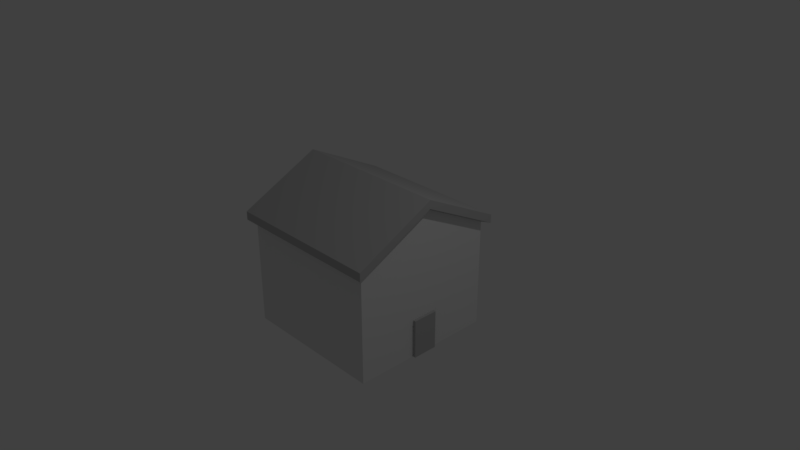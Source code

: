 # Source: Home.blend  (saved by Blender 2.79.0; exported with 4.5.12 LTS)
import bpy
from mathutils import Matrix  # noqa: F401  (used for matrix-valued properties, if any)

bpy.ops.wm.read_factory_settings(use_empty=True)
scene = bpy.context.scene
scene.name = 'Scene'

# ---- collections
col_collection_1 = bpy.data.collections.new('Collection 1'); scene.collection.children.link(col_collection_1)

# ---- materials (node trees are filled in below, after node groups)
mat_material = bpy.data.materials.new('Material')
mat_material.alpha_threshold = 0.0
mat_material.use_transparent_shadow = False
mat_material.roughness = 0.5
mat_material.line_color = (0.0, 0.0, 0.0, 1.0)
mat_material_001 = bpy.data.materials.new('Material.001')
mat_material_001.alpha_threshold = 0.0
mat_material_001.use_transparent_shadow = False
mat_material_001.diffuse_color = (0.4969, 0.4969, 0.4969, 1.0)
mat_material_001.roughness = 0.5

# ---- material node trees

# ---- world
world_world = bpy.data.worlds.new('World'); scene.world = world_world
world_world.color = (0.05088, 0.05088, 0.05088)
world_world.use_sun_shadow = False
world_world.sun_shadow_jitter_overblur = 0.0
world_world.cycles.sampling_method = 'MANUAL'

# ---- cameras
cam_camera = bpy.data.cameras.new('Camera')
cam_camera.clip_end = 100.0
cam_camera.lens = 35.0
cam_camera.sensor_width = 32.0
cam_camera.sensor_height = 18.0
cam_camera.ortho_scale = 7.314
cam_camera.dof.focus_distance = 0.0
cam_camera.dof.aperture_fstop = 128.0

# ---- lights
light_lamp = bpy.data.lights.new('Lamp', 'POINT')
light_lamp.transmission_factor = 0.0
light_lamp.cutoff_distance = 30.0
light_lamp.energy = 100.0
light_lamp.shadow_buffer_clip_start = 1.001
light_lamp.shadow_soft_size = 0.1
light_lamp.shadow_maximum_resolution = 0.006
light_lamp.use_absolute_resolution = True

# ---- meshes
me_cube = bpy.data.meshes.new('Cube')
me_cube.from_pydata([(1.0, 1.0, -1.0), (1.0, -1.0, -1.0), (-1.0, -1.0, -1.0), (-1.0, 1.0, -1.0), (1.0, 1.0, 0.4824), (1.0, -1.0, 0.4824), (-1.0, -1.0, 0.4824), (-1.0, 1.0, 0.4824), (-1.0, 1.788e-07, 0.9844), (1.0, -5.364e-07, 0.9844), (1.087, -5.659e-07, 1.013), (1.087, -1.087, 0.4678), (1.087, 1.087, 0.4678), (-1.087, 1.087, 0.4678), (-1.087, -1.087, 0.4678), (-1.087, 2.117e-07, 1.013), (1.087, -5.62e-07, 1.128), (1.087, -1.087, 0.5827), (1.087, 1.087, 0.5827), (-1.087, 1.087, 0.5827), (-1.087, -1.087, 0.5827), (-1.087, 2.155e-07, 1.128), (1.0, 0.172, -1.0), (1.0, -0.1748, -1.0), (1.0, 0.172, -0.4674), (1.0, -0.1748, -0.4674), (1.039, 0.172, -1.0), (1.039, -0.1748, -1.0), (1.039, 0.172, -0.4674), (1.039, -0.1748, -0.4674)], [], [(0, 22, 23, 1, 2, 3), (7, 8, 15, 13), (0, 4, 9, 5, 1, 23, 25, 24, 22), (1, 5, 6, 2), (2, 6, 8, 7, 3), (4, 0, 3, 7), (9, 4, 12, 10), (10, 12, 18, 16), (11, 10, 16, 17), (4, 7, 13, 12), (8, 6, 14, 15), (6, 5, 11, 14), (5, 9, 10, 11), (16, 21, 20, 17), (18, 19, 21, 16), (13, 15, 21, 19), (12, 13, 19, 18), (15, 14, 20, 21), (14, 11, 17, 20), (24, 25, 29, 28), (26, 28, 29, 27), (23, 22, 26, 27), (25, 23, 27, 29), (22, 24, 28, 26)])
me_cube.polygons.foreach_set('material_index', [0, 1, 0, 0, 0, 0, 1, 1, 1, 1, 1, 1, 1, 1, 1, 1, 1, 1, 1, 1, 1, 1, 1, 1])
_uv = me_cube.uv_layers.new(name='UVMap')
_uv.uv.foreach_set('vector', [0.345, 0.006238, 0.4764, 0.006238, 0.5315, 0.006238, 0.6624, 0.006238, 0.6624, 0.3281, 0.345, 0.3281, 0.01382, 0.3359, 0.1725, 0.3359, 0.1725, 0.3499, 9.459e-08, 0.3499, 0.345, 0.6501, 0.5803, 0.6501, 0.6599, 0.811, 0.5803, 0.972, 0.345, 0.972, 0.345, 0.8391, 0.4296, 0.8391, 0.4296, 0.7833, 0.345, 0.7833, 0.8977, 0.3219, 0.6624, 0.3219, 0.6624, 0.0, 0.8977, 2.878e-08, 0.6599, 0.6501, 0.4247, 0.6501, 0.345, 0.4891, 0.4247, 0.3281, 0.6599, 0.3281, 0.6599, 0.3281, 0.8952, 0.3281, 0.8952, 0.6501, 0.6599, 0.6501, 0.1725, 0.01402, 0.01382, 0.01402, 0.0, 0.0, 0.1725, 0.0, 0.9134, 0.5031, 1.0, 0.6781, 0.9818, 0.6781, 0.8952, 0.5031, 1.0, 0.3281, 0.9134, 0.5031, 0.8952, 0.5031, 0.9818, 0.3281, 0.01382, 0.01402, 0.01382, 0.3359, 9.459e-08, 0.3499, 0.0, 0.0, 0.1725, 0.3359, 0.3312, 0.3359, 0.345, 0.3499, 0.1725, 0.3499, 0.3312, 0.3359, 0.3312, 0.01402, 0.345, 3.837e-08, 0.345, 0.3499, 0.3312, 0.01402, 0.1725, 0.01402, 0.1725, 0.0, 0.345, 3.837e-08, 0.1725, 0.6999, 0.1725, 0.3499, 0.345, 0.3499, 0.345, 0.6999, 0.0, 0.6999, 5.675e-08, 0.3499, 0.1725, 0.3499, 0.1725, 0.6999, 0.8952, 0.6501, 0.8086, 0.825, 0.7904, 0.825, 0.877, 0.6501, 0.7722, 0.6501, 0.7722, 1.0, 0.7539, 1.0, 0.7539, 0.6501, 0.8086, 0.825, 0.8952, 1.0, 0.877, 1.0, 0.7904, 0.825, 0.7722, 1.0, 0.7722, 0.6501, 0.7904, 0.6501, 0.7904, 1.0, 0.06119, 0.6999, 0.06119, 0.7557, 0.05504, 0.7557, 0.05504, 0.6999, 0.05504, 0.6999, 0.05504, 0.7856, 0.0, 0.7856, 0.0, 0.6999, 0.5315, 0.006238, 0.4764, 0.006238, 0.4764, 0.0, 0.5315, 0.0, 0.7478, 0.7358, 0.7478, 0.6501, 0.7539, 0.6501, 0.7539, 0.7358, 0.7416, 0.7358, 0.7416, 0.6501, 0.7478, 0.6501, 0.7478, 0.7358])
me_cube.materials.append(mat_material)
me_cube.materials.append(mat_material_001)
me_cube.use_remesh_preserve_volume = False
me_cube.use_remesh_preserve_attributes = False
me_cube.use_mirror_vertex_groups = False
me_cube.update()

# ---- objects
ob_cube = bpy.data.objects.new('Cube', me_cube)
ob_lamp = bpy.data.objects.new('Lamp', light_lamp)
ob_camera = bpy.data.objects.new('Camera', cam_camera)

# ---- transforms, parenting, visibility, modifiers, constraints
ob_cube.location = (0.0, 0.0, 0.0)
ob_cube.lock_rotations_4d = False
ob_cube.empty_display_type = 'ARROWS'
ob_cube.lineart.crease_threshold = 0.0
ob_lamp.location = (4.076, 1.005, 5.904)
ob_lamp.rotation_euler = (0.6503, 0.05522, 1.866)
ob_lamp.lock_rotations_4d = False
ob_lamp.empty_display_type = 'ARROWS'
ob_lamp.color = (0.0, 0.0, 0.0, 0.0)
ob_lamp.lineart.crease_threshold = 0.0
ob_camera.location = (7.481, -6.508, 5.344)
ob_camera.rotation_euler = (1.109, 0.0, 0.8149)
ob_camera.lock_rotations_4d = False
ob_camera.empty_display_type = 'ARROWS'
ob_camera.color = (0.0, 0.0, 0.0, 0.0)
ob_camera.display_type = 'WIRE'
ob_camera.lineart.crease_threshold = 0.0

# ---- collection membership
col_collection_1.objects.link(ob_cube)
col_collection_1.objects.link(ob_lamp)
col_collection_1.objects.link(ob_camera)

# ---- scene / render settings (as saved in the file)
scene.camera = ob_camera
scene.frame_start = 1; scene.frame_end = 250; scene.frame_set(1)
scene.render.engine = 'BLENDER_EEVEE_NEXT'
scene.render.resolution_percentage = 50
scene.render.dither_intensity = 0.0
scene.cycles.use_denoising = False
scene.cycles.samples = 128
scene.cycles.sampling_pattern = 'TABULATED_SOBOL'
scene.cycles.use_adaptive_sampling = False
scene.cycles.use_light_tree = False
scene.cycles.blur_glossy = 0.0
scene.cycles.sample_clamp_indirect = 0.0
scene.view_settings.view_transform = 'Standard'
bpy.context.view_layer.update()
